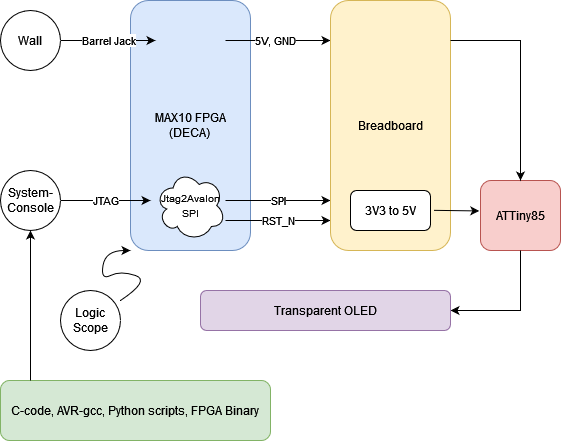

The diagram above was exported from draw.io. Its source (the exported page's mxGraphModel, read from the mxfile embedded in the PNG):
<mxGraphModel dx="924" dy="810" grid="1" gridSize="10" guides="1" tooltips="1" connect="1" arrows="1" fold="1" page="1" pageScale="1" pageWidth="850" pageHeight="1100" math="0" shadow="0">
  <root>
    <mxCell id="0" />
    <mxCell id="1" parent="0" />
    <mxCell id="GHiuDgPDlcipV5I7tczC-1" value="&lt;div&gt;MAX10 FPGA&lt;/div&gt;&lt;div&gt;(DECA)&lt;br&gt;&lt;/div&gt;" style="rounded=1;whiteSpace=wrap;html=1;fillColor=#dae8fc;strokeColor=#6c8ebf;" vertex="1" parent="1">
      <mxGeometry x="230" y="50" width="120" height="250" as="geometry" />
    </mxCell>
    <mxCell id="GHiuDgPDlcipV5I7tczC-2" value="&lt;font style=&quot;font-size: 10px;&quot;&gt;Jtag2Avalon SPI&lt;/font&gt;" style="ellipse;shape=cloud;whiteSpace=wrap;html=1;" vertex="1" parent="1">
      <mxGeometry x="255" y="220" width="70" height="70" as="geometry" />
    </mxCell>
    <mxCell id="GHiuDgPDlcipV5I7tczC-3" value="JTAG" style="endArrow=classic;html=1;rounded=0;entryX=0.167;entryY=0.8;entryDx=0;entryDy=0;entryPerimeter=0;" edge="1" parent="1" target="GHiuDgPDlcipV5I7tczC-1">
      <mxGeometry width="50" height="50" relative="1" as="geometry">
        <mxPoint x="160" y="250" as="sourcePoint" />
        <mxPoint x="230" y="250" as="targetPoint" />
        <Array as="points">
          <mxPoint x="210" y="250" />
        </Array>
      </mxGeometry>
    </mxCell>
    <mxCell id="GHiuDgPDlcipV5I7tczC-4" value="SPI" style="endArrow=classic;html=1;rounded=0;" edge="1" parent="1">
      <mxGeometry width="50" height="50" relative="1" as="geometry">
        <mxPoint x="325" y="250" as="sourcePoint" />
        <mxPoint x="430" y="250" as="targetPoint" />
        <Array as="points">
          <mxPoint x="365" y="250" />
        </Array>
      </mxGeometry>
    </mxCell>
    <mxCell id="GHiuDgPDlcipV5I7tczC-5" value="RST_N" style="endArrow=classic;html=1;rounded=0;" edge="1" parent="1">
      <mxGeometry width="50" height="50" relative="1" as="geometry">
        <mxPoint x="325" y="270" as="sourcePoint" />
        <mxPoint x="430" y="270" as="targetPoint" />
        <Array as="points">
          <mxPoint x="365" y="270" />
        </Array>
      </mxGeometry>
    </mxCell>
    <mxCell id="GHiuDgPDlcipV5I7tczC-6" value="Barrel Jack" style="endArrow=classic;html=1;rounded=0;entryX=0.167;entryY=0.8;entryDx=0;entryDy=0;entryPerimeter=0;" edge="1" parent="1">
      <mxGeometry width="50" height="50" relative="1" as="geometry">
        <mxPoint x="160" y="90" as="sourcePoint" />
        <mxPoint x="255.00000000000009" y="90" as="targetPoint" />
        <Array as="points">
          <mxPoint x="214.96" y="90" />
        </Array>
      </mxGeometry>
    </mxCell>
    <mxCell id="GHiuDgPDlcipV5I7tczC-7" value="5V, GND" style="endArrow=classic;html=1;rounded=0;" edge="1" parent="1">
      <mxGeometry x="-0.0526" width="50" height="50" relative="1" as="geometry">
        <mxPoint x="325" y="90" as="sourcePoint" />
        <mxPoint x="430" y="90" as="targetPoint" />
        <Array as="points">
          <mxPoint x="379.96000000000004" y="90" />
        </Array>
        <mxPoint as="offset" />
      </mxGeometry>
    </mxCell>
    <mxCell id="GHiuDgPDlcipV5I7tczC-8" value="Breadboard" style="rounded=1;whiteSpace=wrap;html=1;fillColor=#fff2cc;strokeColor=#d6b656;" vertex="1" parent="1">
      <mxGeometry x="430" y="50" width="120" height="250" as="geometry" />
    </mxCell>
    <mxCell id="GHiuDgPDlcipV5I7tczC-16" value="3V3 to 5V" style="rounded=1;whiteSpace=wrap;html=1;" vertex="1" parent="1">
      <mxGeometry x="450" y="240" width="80" height="40" as="geometry" />
    </mxCell>
    <mxCell id="GHiuDgPDlcipV5I7tczC-17" value="ATTiny85" style="rounded=1;whiteSpace=wrap;html=1;fillColor=#f8cecc;strokeColor=#b85450;" vertex="1" parent="1">
      <mxGeometry x="580" y="230" width="80" height="70" as="geometry" />
    </mxCell>
    <mxCell id="GHiuDgPDlcipV5I7tczC-18" value="" style="endArrow=classic;html=1;rounded=0;entryX=0.5;entryY=0;entryDx=0;entryDy=0;" edge="1" parent="1" target="GHiuDgPDlcipV5I7tczC-17">
      <mxGeometry width="50" height="50" relative="1" as="geometry">
        <mxPoint x="550" y="90" as="sourcePoint" />
        <mxPoint x="630" y="220" as="targetPoint" />
        <Array as="points">
          <mxPoint x="620" y="90" />
        </Array>
      </mxGeometry>
    </mxCell>
    <mxCell id="GHiuDgPDlcipV5I7tczC-19" value="" style="endArrow=classic;html=1;rounded=0;exitX=1.043;exitY=0.496;exitDx=0;exitDy=0;exitPerimeter=0;entryX=-0.015;entryY=0.435;entryDx=0;entryDy=0;entryPerimeter=0;" edge="1" parent="1" source="GHiuDgPDlcipV5I7tczC-16" target="GHiuDgPDlcipV5I7tczC-17">
      <mxGeometry width="50" height="50" relative="1" as="geometry">
        <mxPoint x="550" y="310" as="sourcePoint" />
        <mxPoint x="600" y="260" as="targetPoint" />
      </mxGeometry>
    </mxCell>
    <mxCell id="GHiuDgPDlcipV5I7tczC-20" value="" style="endArrow=classic;html=1;rounded=0;exitX=0.5;exitY=1;exitDx=0;exitDy=0;" edge="1" parent="1" source="GHiuDgPDlcipV5I7tczC-17">
      <mxGeometry width="50" height="50" relative="1" as="geometry">
        <mxPoint x="620" y="390" as="sourcePoint" />
        <mxPoint x="550" y="360" as="targetPoint" />
        <Array as="points">
          <mxPoint x="620" y="360" />
        </Array>
      </mxGeometry>
    </mxCell>
    <mxCell id="GHiuDgPDlcipV5I7tczC-21" value="Transparent OLED" style="rounded=1;whiteSpace=wrap;html=1;fillColor=#e1d5e7;strokeColor=#9673a6;" vertex="1" parent="1">
      <mxGeometry x="300" y="340" width="250" height="40" as="geometry" />
    </mxCell>
    <mxCell id="GHiuDgPDlcipV5I7tczC-22" value="System-Console" style="ellipse;whiteSpace=wrap;html=1;" vertex="1" parent="1">
      <mxGeometry x="100" y="220" width="60" height="60" as="geometry" />
    </mxCell>
    <mxCell id="GHiuDgPDlcipV5I7tczC-23" value="Wall" style="ellipse;whiteSpace=wrap;html=1;" vertex="1" parent="1">
      <mxGeometry x="100" y="60" width="60" height="60" as="geometry" />
    </mxCell>
    <mxCell id="GHiuDgPDlcipV5I7tczC-24" value="Logic Scope" style="ellipse;whiteSpace=wrap;html=1;" vertex="1" parent="1">
      <mxGeometry x="160" y="340" width="60" height="60" as="geometry" />
    </mxCell>
    <mxCell id="GHiuDgPDlcipV5I7tczC-25" value="" style="curved=1;endArrow=classic;html=1;rounded=0;entryX=0;entryY=1;entryDx=0;entryDy=0;" edge="1" parent="1" target="GHiuDgPDlcipV5I7tczC-1">
      <mxGeometry width="50" height="50" relative="1" as="geometry">
        <mxPoint x="220" y="350" as="sourcePoint" />
        <mxPoint x="230" y="310" as="targetPoint" />
        <Array as="points">
          <mxPoint x="250" y="330" />
          <mxPoint x="220" y="320" />
          <mxPoint x="200" y="330" />
          <mxPoint x="205" y="300" />
        </Array>
      </mxGeometry>
    </mxCell>
    <mxCell id="GHiuDgPDlcipV5I7tczC-26" value="C-code, AVR-gcc, Python scripts, FPGA Binary" style="rounded=1;whiteSpace=wrap;html=1;fillColor=#d5e8d4;strokeColor=#82b366;" vertex="1" parent="1">
      <mxGeometry x="100" y="430" width="270" height="60" as="geometry" />
    </mxCell>
    <mxCell id="GHiuDgPDlcipV5I7tczC-27" value="" style="endArrow=classic;html=1;rounded=0;entryX=0.5;entryY=1;entryDx=0;entryDy=0;" edge="1" parent="1" target="GHiuDgPDlcipV5I7tczC-22">
      <mxGeometry width="50" height="50" relative="1" as="geometry">
        <mxPoint x="130" y="430" as="sourcePoint" />
        <mxPoint x="160" y="390" as="targetPoint" />
      </mxGeometry>
    </mxCell>
  </root>
</mxGraphModel>